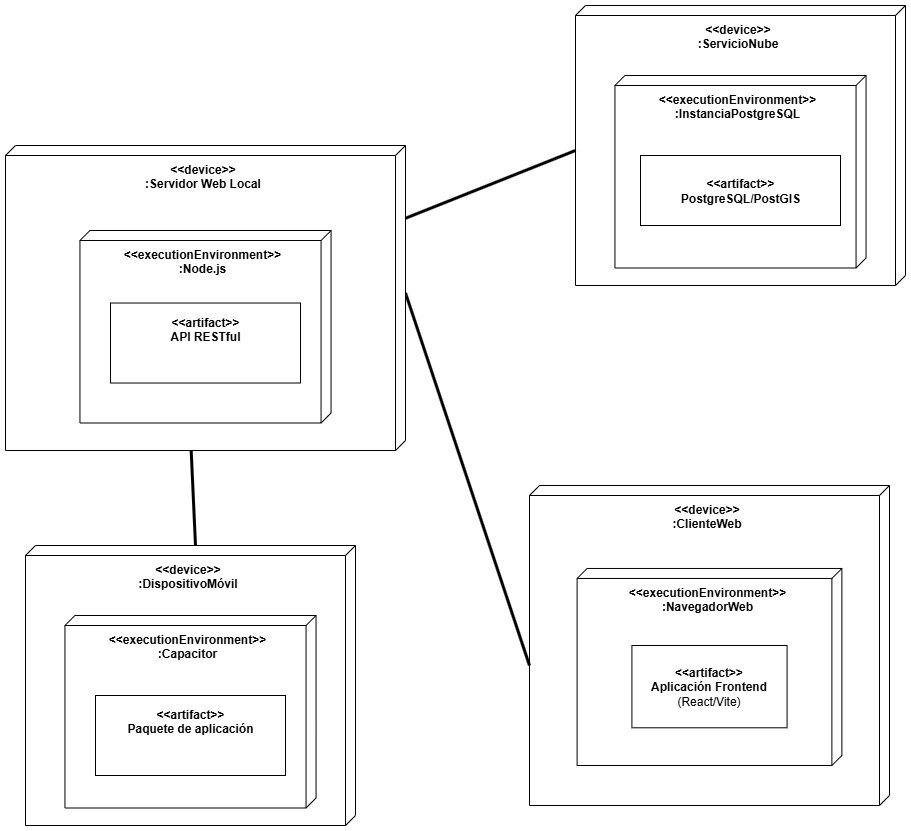

The diagram above was exported from draw.io. Its source (the exported page's mxGraphModel, read from the mxfile embedded in the PNG):
<mxGraphModel dx="2067" dy="-84" grid="1" gridSize="10" guides="1" tooltips="1" connect="1" arrows="1" fold="1" page="1" pageScale="1" pageWidth="827" pageHeight="1169" math="0" shadow="0">
  <root>
    <mxCell id="0" />
    <mxCell id="1" parent="0" />
    <mxCell id="2" value="" style="group" connectable="0" vertex="1" parent="1">
      <mxGeometry x="1294" y="3370" width="360" height="320" as="geometry" />
    </mxCell>
    <mxCell id="3" value="&lt;b&gt;&amp;lt;&amp;lt;device&amp;gt;&amp;gt;&lt;/b&gt;&lt;div&gt;&lt;b&gt;:ClienteWeb&lt;/b&gt;&lt;/div&gt;" style="verticalAlign=top;align=center;shape=cube;size=10;direction=south;fontStyle=0;html=1;boundedLbl=1;spacingLeft=5;whiteSpace=wrap;fillColor=#FFFFFF;" vertex="1" parent="2">
      <mxGeometry width="360" height="320" as="geometry" />
    </mxCell>
    <mxCell id="4" value="&lt;b&gt;&amp;lt;&amp;lt;executionEnvironment&amp;gt;&amp;gt;&lt;/b&gt;&lt;div&gt;&lt;b&gt;:NavegadorWeb&lt;/b&gt;&lt;/div&gt;" style="verticalAlign=top;align=center;shape=cube;size=10;direction=south;fontStyle=0;html=1;boundedLbl=1;spacingLeft=5;whiteSpace=wrap;fillColor=#FFFFFF;" vertex="1" parent="2">
      <mxGeometry x="47.62" y="82.96" width="264.77" height="197.04" as="geometry" />
    </mxCell>
    <mxCell id="5" value="&lt;b&gt;&amp;lt;&amp;lt;artifact&amp;gt;&amp;gt;&lt;/b&gt;&lt;div&gt;&lt;b&gt;Aplicación Frontend&lt;/b&gt;&lt;br&gt;&lt;div&gt;(React/Vite)&lt;/div&gt;&lt;/div&gt;" style="html=1;align=center;verticalAlign=middle;dashed=0;whiteSpace=wrap;" vertex="1" parent="2">
      <mxGeometry x="102.41" y="159.99571428571429" width="155.17" height="82.28571428571428" as="geometry" />
    </mxCell>
    <mxCell id="6" value="" style="group;fillColor=none;" connectable="0" vertex="1" parent="1">
      <mxGeometry x="1340" y="2890" width="330" height="280" as="geometry" />
    </mxCell>
    <mxCell id="7" value="&lt;b&gt;&amp;lt;&amp;lt;device&amp;gt;&amp;gt;&lt;/b&gt;&lt;div&gt;&lt;b&gt;:ServicioNube&lt;/b&gt;&lt;/div&gt;" style="verticalAlign=top;align=center;shape=cube;size=10;direction=south;fontStyle=0;html=1;boundedLbl=1;spacingLeft=5;whiteSpace=wrap;fillColor=#FFFFFF;" vertex="1" parent="6">
      <mxGeometry width="330" height="280" as="geometry" />
    </mxCell>
    <mxCell id="8" value="&lt;b&gt;&amp;lt;&amp;lt;&lt;/b&gt;&lt;b&gt;executionEnvironment&lt;/b&gt;&lt;b&gt;&amp;gt;&amp;gt;&lt;/b&gt;&lt;div&gt;&lt;b&gt;:InstanciaPostgreSQL&lt;/b&gt;&lt;/div&gt;" style="verticalAlign=top;align=center;shape=cube;size=10;direction=south;fontStyle=0;html=1;boundedLbl=1;spacingLeft=5;whiteSpace=wrap;fillColor=#FFFFFF;" vertex="1" parent="6">
      <mxGeometry x="39.44" y="70" width="251.11" height="192.51" as="geometry" />
    </mxCell>
    <mxCell id="9" value="&lt;b&gt;&amp;lt;&amp;lt;artifact&amp;gt;&amp;gt;&lt;/b&gt;&lt;br&gt;&lt;b&gt;PostgreSQL/PostGIS&lt;/b&gt;" style="html=1;align=center;verticalAlign=middle;dashed=0;whiteSpace=wrap;" vertex="1" parent="6">
      <mxGeometry x="65" y="150" width="200" height="70" as="geometry" />
    </mxCell>
    <mxCell id="10" value="" style="endArrow=none;startArrow=none;endFill=0;startFill=0;endSize=8;html=1;verticalAlign=bottom;labelBackgroundColor=none;strokeWidth=3;rounded=0;exitX=0;exitY=0;exitDx=147.5;exitDy=0;exitPerimeter=0;entryX=0;entryY=0;entryDx=180;entryDy=360;entryPerimeter=0;" edge="1" source="17" target="3" parent="1">
      <mxGeometry width="160" relative="1" as="geometry">
        <mxPoint x="1230" y="3260" as="sourcePoint" />
        <mxPoint x="1310" y="3510" as="targetPoint" />
      </mxGeometry>
    </mxCell>
    <mxCell id="11" value="" style="endArrow=none;startArrow=none;endFill=0;startFill=0;endSize=8;html=1;verticalAlign=bottom;labelBackgroundColor=none;strokeWidth=3;rounded=0;entryX=0;entryY=0;entryDx=145;entryDy=330;entryPerimeter=0;" edge="1" source="17" target="7" parent="1">
      <mxGeometry width="160" relative="1" as="geometry">
        <mxPoint x="1270" y="3310" as="sourcePoint" />
        <mxPoint x="1410" y="3515" as="targetPoint" />
      </mxGeometry>
    </mxCell>
    <mxCell id="12" value="" style="group;fillColor=none;" connectable="0" vertex="1" parent="1">
      <mxGeometry x="790" y="3430" width="330" height="280" as="geometry" />
    </mxCell>
    <mxCell id="13" value="&lt;b&gt;&amp;lt;&amp;lt;device&amp;gt;&amp;gt;&lt;/b&gt;&lt;div&gt;&lt;b&gt;:DispositivoMóvil&lt;/b&gt;&lt;/div&gt;" style="verticalAlign=top;align=center;shape=cube;size=10;direction=south;fontStyle=0;html=1;boundedLbl=1;spacingLeft=5;whiteSpace=wrap;fillColor=#FFFFFF;" vertex="1" parent="12">
      <mxGeometry width="330" height="280" as="geometry" />
    </mxCell>
    <mxCell id="14" value="&lt;b&gt;&amp;lt;&amp;lt;&lt;/b&gt;&lt;b&gt;executionEnvironment&lt;/b&gt;&lt;b&gt;&amp;gt;&amp;gt;&lt;/b&gt;&lt;div&gt;&lt;b&gt;:Capacitor&lt;/b&gt;&lt;/div&gt;" style="verticalAlign=top;align=center;shape=cube;size=10;direction=south;fontStyle=0;html=1;boundedLbl=1;spacingLeft=5;whiteSpace=wrap;fillColor=#FFFFFF;" vertex="1" parent="12">
      <mxGeometry x="39.44" y="70" width="251.11" height="192.51" as="geometry" />
    </mxCell>
    <mxCell id="15" value="&lt;div&gt;&lt;b style=&quot;background-color: transparent; color: light-dark(rgb(0, 0, 0), rgb(255, 255, 255));&quot;&gt;&amp;lt;&amp;lt;artifact&amp;gt;&amp;gt;&lt;/b&gt;&lt;/div&gt;&lt;div&gt;&lt;b&gt;Paquete de aplicación&lt;/b&gt;&lt;/div&gt;&lt;div&gt;&lt;br&gt;&lt;/div&gt;&lt;div&gt;&lt;br&gt;&lt;/div&gt;" style="html=1;align=center;verticalAlign=middle;dashed=0;whiteSpace=wrap;" vertex="1" parent="12">
      <mxGeometry x="70" y="150" width="190" height="80" as="geometry" />
    </mxCell>
    <mxCell id="16" value="" style="endArrow=none;startArrow=none;endFill=0;startFill=0;endSize=8;html=1;verticalAlign=bottom;labelBackgroundColor=none;strokeWidth=3;rounded=0;entryX=0;entryY=0;entryDx=0;entryDy=160;entryPerimeter=0;exitX=0.995;exitY=0.536;exitDx=0;exitDy=0;exitPerimeter=0;" edge="1" source="17" target="13" parent="1">
      <mxGeometry width="160" relative="1" as="geometry">
        <mxPoint x="1170" y="3540" as="sourcePoint" />
        <mxPoint x="1310" y="3722" as="targetPoint" />
      </mxGeometry>
    </mxCell>
    <mxCell id="17" value="&lt;b&gt;&amp;lt;&amp;lt;device&amp;gt;&amp;gt;&lt;/b&gt;&lt;div&gt;&lt;b&gt;:&lt;/b&gt;&lt;span style=&quot;background-color: transparent;&quot;&gt;&lt;b&gt;Servidor Web Local&lt;/b&gt;&lt;/span&gt;&lt;/div&gt;" style="verticalAlign=top;align=center;shape=cube;size=10;direction=south;fontStyle=0;html=1;boundedLbl=1;spacingLeft=5;whiteSpace=wrap;fillColor=#FFFFFF;" vertex="1" parent="1">
      <mxGeometry x="770" y="3030" width="400" height="305" as="geometry" />
    </mxCell>
    <mxCell id="18" value="&lt;b&gt;&amp;lt;&amp;lt;&lt;/b&gt;&lt;b&gt;executionEnvironment&lt;/b&gt;&lt;b&gt;&amp;gt;&amp;gt;&lt;/b&gt;&lt;div&gt;&lt;b&gt;:Node.js&lt;/b&gt;&lt;/div&gt;" style="verticalAlign=top;align=center;shape=cube;size=10;direction=south;fontStyle=0;html=1;boundedLbl=1;spacingLeft=5;whiteSpace=wrap;fillColor=#FFFFFF;" vertex="1" parent="1">
      <mxGeometry x="844.45" y="3115" width="251.11" height="192.51" as="geometry" />
    </mxCell>
    <mxCell id="19" value="&lt;div&gt;&lt;b style=&quot;background-color: transparent; color: light-dark(rgb(0, 0, 0), rgb(255, 255, 255));&quot;&gt;&amp;lt;&amp;lt;artifact&amp;gt;&amp;gt;&lt;/b&gt;&lt;/div&gt;&lt;div&gt;&lt;b&gt;API RESTful&lt;/b&gt;&lt;/div&gt;&lt;div&gt;&lt;br&gt;&lt;/div&gt;&lt;div&gt;&lt;br&gt;&lt;/div&gt;" style="html=1;align=center;verticalAlign=middle;dashed=0;whiteSpace=wrap;" vertex="1" parent="1">
      <mxGeometry x="875.01" y="3187.51" width="190" height="80" as="geometry" />
    </mxCell>
  </root>
</mxGraphModel>